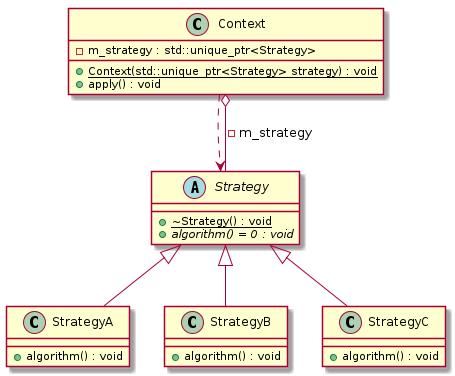

The diagram above was rendered by PlantUML. Its source (embedded in the PNG):
@startuml
abstract "Strategy" as C_0000000377
abstract C_0000000377 {
{static} +~Strategy() : void
{abstract} +algorithm() = 0 : void
}

class "StrategyA" as C_0000000379
class C_0000000379 {
+algorithm() : void
}
C_0000000377 <|-- C_0000000379

class "StrategyB" as C_0000000381
class C_0000000381 {
+algorithm() : void
}
C_0000000377 <|-- C_0000000381

class "StrategyC" as C_0000000383
class C_0000000383 {
+algorithm() : void
}
C_0000000377 <|-- C_0000000383

class "Context" as C_0000000385
class C_0000000385 {
{static} +Context(std::unique_ptr<Strategy> strategy) : void
+apply() : void
-m_strategy : std::unique_ptr<Strategy>
}

C_0000000385 ..> C_0000000377
C_0000000385 o-- C_0000000377 : -m_strategy
@enduml